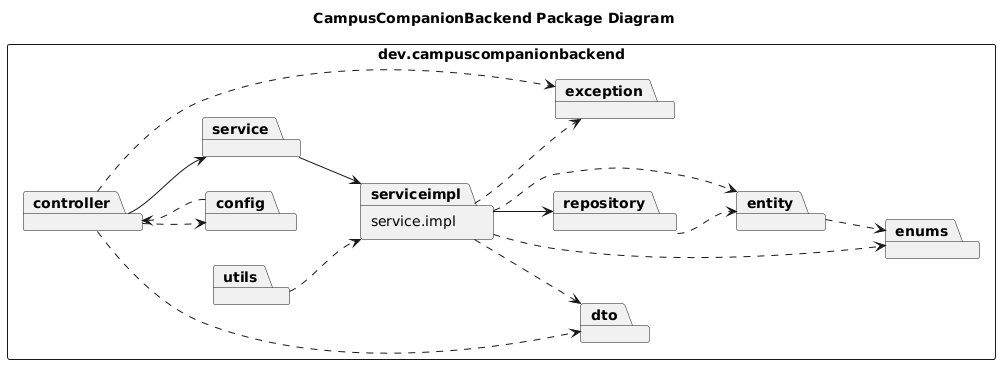

The diagram above was rendered by PlantUML. Its source (embedded in the PNG):
@startuml
title CampusCompanionBackend Package Diagram
left to right direction
skinparam shadowing false
skinparam packageStyle rectangle

package "dev.campuscompanionbackend" {
  package "controller" as controller
  package "service" as service
  package "service.impl" as serviceimpl
  package "repository" as repository
  package "entity" as entity
  package "dto" as dto
  package "enums" as enums
  package "config" as config
  package "exception" as exception
  package "utils" as utils
}

controller --> service
controller ..> dto
controller ..> exception
controller ..> config
service --> serviceimpl
serviceimpl --> repository
serviceimpl ..> dto
serviceimpl ..> entity
serviceimpl ..> enums
serviceimpl ..> exception
repository ..> entity
entity ..> enums
config ..> controller
utils ..> serviceimpl

@enduml